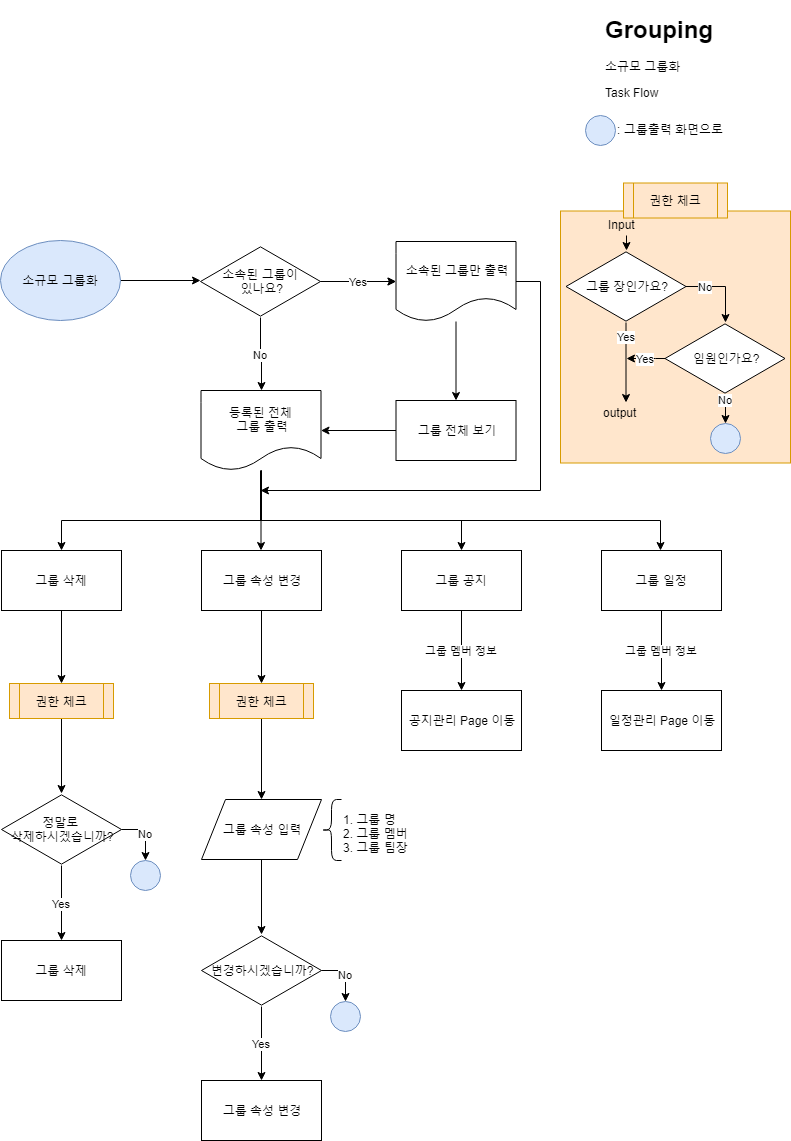

The diagram above was exported from draw.io. Its source (the exported page's mxGraphModel, read from the mxfile embedded in the PNG):
<mxGraphModel dx="778" dy="475" grid="1" gridSize="10" guides="1" tooltips="1" connect="1" arrows="1" fold="1" page="1" pageScale="1" pageWidth="827" pageHeight="1169" math="0" shadow="0">
  <root>
    <mxCell id="0" />
    <mxCell id="1" parent="0" />
    <mxCell id="qtt1Cj91DWAYpgrxKBwd-7" value="" style="edgeStyle=orthogonalEdgeStyle;rounded=0;orthogonalLoop=1;jettySize=auto;html=1;" edge="1" parent="1" source="qtt1Cj91DWAYpgrxKBwd-4">
      <mxGeometry relative="1" as="geometry">
        <mxPoint x="219.9999999999999" y="289.99999999999994" as="targetPoint" />
      </mxGeometry>
    </mxCell>
    <mxCell id="qtt1Cj91DWAYpgrxKBwd-4" value="소규모 그룹화" style="ellipse;whiteSpace=wrap;html=1;fillColor=#dae8fc;strokeColor=#6c8ebf;" vertex="1" parent="1">
      <mxGeometry x="20" y="250" width="120" height="80" as="geometry" />
    </mxCell>
    <mxCell id="qtt1Cj91DWAYpgrxKBwd-5" value="&lt;h1&gt;Grouping&lt;/h1&gt;&lt;p&gt;소규모 그룹화&lt;/p&gt;&lt;p&gt;Task Flow&lt;/p&gt;" style="text;html=1;strokeColor=none;fillColor=none;spacing=5;spacingTop=-20;whiteSpace=wrap;overflow=hidden;rounded=0;" vertex="1" parent="1">
      <mxGeometry x="620" y="20" width="190" height="120" as="geometry" />
    </mxCell>
    <mxCell id="qtt1Cj91DWAYpgrxKBwd-43" value="No" style="edgeStyle=orthogonalEdgeStyle;rounded=0;orthogonalLoop=1;jettySize=auto;html=1;" edge="1" parent="1" source="qtt1Cj91DWAYpgrxKBwd-22" target="qtt1Cj91DWAYpgrxKBwd-36">
      <mxGeometry relative="1" as="geometry" />
    </mxCell>
    <mxCell id="qtt1Cj91DWAYpgrxKBwd-49" value="" style="edgeStyle=orthogonalEdgeStyle;rounded=0;orthogonalLoop=1;jettySize=auto;html=1;" edge="1" parent="1" source="qtt1Cj91DWAYpgrxKBwd-22" target="qtt1Cj91DWAYpgrxKBwd-45">
      <mxGeometry relative="1" as="geometry">
        <mxPoint x="420" y="291" as="targetPoint" />
      </mxGeometry>
    </mxCell>
    <mxCell id="qtt1Cj91DWAYpgrxKBwd-55" value="Yes" style="edgeStyle=orthogonalEdgeStyle;rounded=0;orthogonalLoop=1;jettySize=auto;html=1;" edge="1" parent="1" source="qtt1Cj91DWAYpgrxKBwd-22" target="qtt1Cj91DWAYpgrxKBwd-45">
      <mxGeometry relative="1" as="geometry" />
    </mxCell>
    <mxCell id="qtt1Cj91DWAYpgrxKBwd-22" value="소속된 그룹이&lt;br&gt;&amp;nbsp;있나요?" style="html=1;whiteSpace=wrap;aspect=fixed;shape=isoRectangle;" vertex="1" parent="1">
      <mxGeometry x="220" y="255" width="120" height="72" as="geometry" />
    </mxCell>
    <mxCell id="qtt1Cj91DWAYpgrxKBwd-54" value="" style="edgeStyle=orthogonalEdgeStyle;rounded=0;orthogonalLoop=1;jettySize=auto;html=1;" edge="1" parent="1" source="qtt1Cj91DWAYpgrxKBwd-23" target="qtt1Cj91DWAYpgrxKBwd-36">
      <mxGeometry relative="1" as="geometry" />
    </mxCell>
    <mxCell id="qtt1Cj91DWAYpgrxKBwd-23" value="그룹 전체 보기" style="rounded=0;whiteSpace=wrap;html=1;" vertex="1" parent="1">
      <mxGeometry x="415.5" y="410" width="120" height="60" as="geometry" />
    </mxCell>
    <mxCell id="qtt1Cj91DWAYpgrxKBwd-57" value="" style="edgeStyle=orthogonalEdgeStyle;rounded=0;orthogonalLoop=1;jettySize=auto;html=1;" edge="1" parent="1" source="qtt1Cj91DWAYpgrxKBwd-36">
      <mxGeometry relative="1" as="geometry">
        <mxPoint x="280.5000000000001" y="560" as="targetPoint" />
      </mxGeometry>
    </mxCell>
    <mxCell id="qtt1Cj91DWAYpgrxKBwd-36" value="등록된 전체 &lt;br&gt;그룹 출력" style="shape=document;whiteSpace=wrap;html=1;boundedLbl=1;" vertex="1" parent="1">
      <mxGeometry x="220.5" y="400" width="120" height="80" as="geometry" />
    </mxCell>
    <mxCell id="qtt1Cj91DWAYpgrxKBwd-53" value="" style="edgeStyle=orthogonalEdgeStyle;rounded=0;orthogonalLoop=1;jettySize=auto;html=1;" edge="1" parent="1" source="qtt1Cj91DWAYpgrxKBwd-45" target="qtt1Cj91DWAYpgrxKBwd-23">
      <mxGeometry relative="1" as="geometry" />
    </mxCell>
    <mxCell id="qtt1Cj91DWAYpgrxKBwd-59" value="" style="edgeStyle=orthogonalEdgeStyle;rounded=0;orthogonalLoop=1;jettySize=auto;html=1;" edge="1" parent="1" source="qtt1Cj91DWAYpgrxKBwd-45">
      <mxGeometry relative="1" as="geometry">
        <mxPoint x="280" y="500" as="targetPoint" />
        <Array as="points">
          <mxPoint x="560" y="291" />
          <mxPoint x="560" y="500" />
        </Array>
      </mxGeometry>
    </mxCell>
    <mxCell id="qtt1Cj91DWAYpgrxKBwd-45" value="소속된 그룹만 출력" style="shape=document;whiteSpace=wrap;html=1;boundedLbl=1;" vertex="1" parent="1">
      <mxGeometry x="415.5" y="251" width="120" height="80" as="geometry" />
    </mxCell>
    <mxCell id="qtt1Cj91DWAYpgrxKBwd-148" value="" style="edgeStyle=orthogonalEdgeStyle;rounded=0;orthogonalLoop=1;jettySize=auto;html=1;" edge="1" parent="1" source="qtt1Cj91DWAYpgrxKBwd-60" target="qtt1Cj91DWAYpgrxKBwd-147">
      <mxGeometry relative="1" as="geometry" />
    </mxCell>
    <mxCell id="qtt1Cj91DWAYpgrxKBwd-60" value="그룹 속성 변경" style="rounded=0;whiteSpace=wrap;html=1;" vertex="1" parent="1">
      <mxGeometry x="221" y="560" width="120" height="60" as="geometry" />
    </mxCell>
    <mxCell id="qtt1Cj91DWAYpgrxKBwd-179" value="그룹 멤버 정보" style="edgeStyle=orthogonalEdgeStyle;rounded=0;orthogonalLoop=1;jettySize=auto;html=1;" edge="1" parent="1" source="qtt1Cj91DWAYpgrxKBwd-64" target="qtt1Cj91DWAYpgrxKBwd-178">
      <mxGeometry relative="1" as="geometry" />
    </mxCell>
    <mxCell id="qtt1Cj91DWAYpgrxKBwd-64" value="그룹 공지" style="rounded=0;whiteSpace=wrap;html=1;" vertex="1" parent="1">
      <mxGeometry x="421" y="560" width="120" height="60" as="geometry" />
    </mxCell>
    <mxCell id="qtt1Cj91DWAYpgrxKBwd-178" value="공지관리 Page 이동" style="rounded=0;whiteSpace=wrap;html=1;" vertex="1" parent="1">
      <mxGeometry x="421" y="700" width="120" height="60" as="geometry" />
    </mxCell>
    <mxCell id="qtt1Cj91DWAYpgrxKBwd-128" value="" style="edgeStyle=orthogonalEdgeStyle;rounded=0;orthogonalLoop=1;jettySize=auto;html=1;" edge="1" parent="1" source="qtt1Cj91DWAYpgrxKBwd-62" target="qtt1Cj91DWAYpgrxKBwd-127">
      <mxGeometry relative="1" as="geometry" />
    </mxCell>
    <mxCell id="qtt1Cj91DWAYpgrxKBwd-62" value="그룹 삭제" style="rounded=0;whiteSpace=wrap;html=1;" vertex="1" parent="1">
      <mxGeometry x="21" y="560" width="120" height="60" as="geometry" />
    </mxCell>
    <mxCell id="qtt1Cj91DWAYpgrxKBwd-67" value="" style="edgeStyle=orthogonalEdgeStyle;rounded=0;orthogonalLoop=1;jettySize=auto;html=1;" edge="1" parent="1" source="qtt1Cj91DWAYpgrxKBwd-36" target="qtt1Cj91DWAYpgrxKBwd-62">
      <mxGeometry relative="1" as="geometry">
        <mxPoint x="280.5000000000001" y="560" as="targetPoint" />
        <Array as="points">
          <mxPoint x="281" y="530" />
          <mxPoint x="81" y="530" />
        </Array>
      </mxGeometry>
    </mxCell>
    <mxCell id="qtt1Cj91DWAYpgrxKBwd-70" value="" style="edgeStyle=orthogonalEdgeStyle;rounded=0;orthogonalLoop=1;jettySize=auto;html=1;" edge="1" parent="1" source="qtt1Cj91DWAYpgrxKBwd-36" target="qtt1Cj91DWAYpgrxKBwd-64">
      <mxGeometry relative="1" as="geometry">
        <mxPoint x="280.5000000000001" y="560" as="targetPoint" />
        <Array as="points">
          <mxPoint x="281" y="530" />
          <mxPoint x="481" y="530" />
        </Array>
      </mxGeometry>
    </mxCell>
    <mxCell id="qtt1Cj91DWAYpgrxKBwd-102" value="" style="group" vertex="1" connectable="0" parent="1">
      <mxGeometry x="605" y="125" width="150" height="30" as="geometry" />
    </mxCell>
    <mxCell id="qtt1Cj91DWAYpgrxKBwd-79" value="" style="ellipse;whiteSpace=wrap;html=1;aspect=fixed;fillColor=#dae8fc;strokeColor=#6c8ebf;" vertex="1" parent="qtt1Cj91DWAYpgrxKBwd-102">
      <mxGeometry width="30" height="30" as="geometry" />
    </mxCell>
    <mxCell id="qtt1Cj91DWAYpgrxKBwd-80" value=": 그룹출력 화면으로" style="text;html=1;resizable=0;points=[];autosize=1;align=left;verticalAlign=top;spacingTop=-4;" vertex="1" parent="qtt1Cj91DWAYpgrxKBwd-102">
      <mxGeometry x="30" y="5" width="120" height="20" as="geometry" />
    </mxCell>
    <mxCell id="qtt1Cj91DWAYpgrxKBwd-136" value="" style="edgeStyle=orthogonalEdgeStyle;rounded=0;orthogonalLoop=1;jettySize=auto;html=1;" edge="1" parent="1" source="qtt1Cj91DWAYpgrxKBwd-127" target="qtt1Cj91DWAYpgrxKBwd-135">
      <mxGeometry relative="1" as="geometry" />
    </mxCell>
    <mxCell id="qtt1Cj91DWAYpgrxKBwd-127" value="권한 체크" style="shape=process;whiteSpace=wrap;html=1;backgroundOutline=1;fillColor=#ffe6cc;strokeColor=#d79b00;" vertex="1" parent="1">
      <mxGeometry x="29" y="693" width="104" height="35" as="geometry" />
    </mxCell>
    <mxCell id="qtt1Cj91DWAYpgrxKBwd-132" value="" style="group" vertex="1" connectable="0" parent="1">
      <mxGeometry x="580" y="192.5" width="230" height="330" as="geometry" />
    </mxCell>
    <mxCell id="qtt1Cj91DWAYpgrxKBwd-126" value="" style="group" vertex="1" connectable="0" parent="qtt1Cj91DWAYpgrxKBwd-132">
      <mxGeometry width="230" height="330" as="geometry" />
    </mxCell>
    <mxCell id="qtt1Cj91DWAYpgrxKBwd-124" value="" style="rounded=0;whiteSpace=wrap;html=1;fillColor=#ffe6cc;strokeColor=#d79b00;" vertex="1" parent="qtt1Cj91DWAYpgrxKBwd-126">
      <mxGeometry y="28" width="230" height="252" as="geometry" />
    </mxCell>
    <mxCell id="qtt1Cj91DWAYpgrxKBwd-106" value="그룹 장인가요?" style="html=1;whiteSpace=wrap;aspect=fixed;shape=isoRectangle;" vertex="1" parent="qtt1Cj91DWAYpgrxKBwd-126">
      <mxGeometry x="5.5" y="67.5" width="120" height="72" as="geometry" />
    </mxCell>
    <mxCell id="qtt1Cj91DWAYpgrxKBwd-105" value="Yes" style="edgeStyle=orthogonalEdgeStyle;rounded=0;orthogonalLoop=1;jettySize=auto;html=1;" edge="1" parent="qtt1Cj91DWAYpgrxKBwd-126" source="qtt1Cj91DWAYpgrxKBwd-106">
      <mxGeometry x="-0.65" relative="1" as="geometry">
        <mxPoint as="offset" />
        <mxPoint x="65.5" y="219.5" as="targetPoint" />
      </mxGeometry>
    </mxCell>
    <mxCell id="qtt1Cj91DWAYpgrxKBwd-109" value="Yes" style="edgeStyle=orthogonalEdgeStyle;rounded=0;orthogonalLoop=1;jettySize=auto;html=1;" edge="1" parent="qtt1Cj91DWAYpgrxKBwd-126" source="qtt1Cj91DWAYpgrxKBwd-111">
      <mxGeometry x="0.0332" relative="1" as="geometry">
        <mxPoint x="65.97058823529414" y="175.08823529411757" as="targetPoint" />
        <Array as="points">
          <mxPoint x="94.5" y="175.5" />
          <mxPoint x="94.5" y="175.5" />
        </Array>
        <mxPoint as="offset" />
      </mxGeometry>
    </mxCell>
    <mxCell id="qtt1Cj91DWAYpgrxKBwd-111" value="임원인가요?" style="html=1;whiteSpace=wrap;aspect=fixed;shape=isoRectangle;" vertex="1" parent="qtt1Cj91DWAYpgrxKBwd-126">
      <mxGeometry x="104.5" y="139.5" width="120" height="72" as="geometry" />
    </mxCell>
    <mxCell id="qtt1Cj91DWAYpgrxKBwd-104" value="No" style="edgeStyle=orthogonalEdgeStyle;rounded=0;orthogonalLoop=1;jettySize=auto;html=1;" edge="1" parent="qtt1Cj91DWAYpgrxKBwd-126" source="qtt1Cj91DWAYpgrxKBwd-106" target="qtt1Cj91DWAYpgrxKBwd-111">
      <mxGeometry x="-0.4953" relative="1" as="geometry">
        <Array as="points">
          <mxPoint x="164.5" y="103.5" />
        </Array>
        <mxPoint as="offset" />
      </mxGeometry>
    </mxCell>
    <mxCell id="qtt1Cj91DWAYpgrxKBwd-112" value="" style="ellipse;whiteSpace=wrap;html=1;aspect=fixed;fillColor=#dae8fc;strokeColor=#6c8ebf;" vertex="1" parent="qtt1Cj91DWAYpgrxKBwd-126">
      <mxGeometry x="149.5" y="240.33333333333326" width="30" height="30" as="geometry" />
    </mxCell>
    <mxCell id="qtt1Cj91DWAYpgrxKBwd-110" value="No" style="edgeStyle=orthogonalEdgeStyle;rounded=0;orthogonalLoop=1;jettySize=auto;html=1;entryX=0.5;entryY=0;entryDx=0;entryDy=0;" edge="1" parent="qtt1Cj91DWAYpgrxKBwd-126" source="qtt1Cj91DWAYpgrxKBwd-111" target="qtt1Cj91DWAYpgrxKBwd-112">
      <mxGeometry x="-0.6257" relative="1" as="geometry">
        <mxPoint x="244.5" y="175.5" as="sourcePoint" />
        <mxPoint x="244.5" y="203.5" as="targetPoint" />
        <Array as="points">
          <mxPoint x="164.5" y="223.5" />
          <mxPoint x="164.5" y="223.5" />
        </Array>
        <mxPoint as="offset" />
      </mxGeometry>
    </mxCell>
    <mxCell id="qtt1Cj91DWAYpgrxKBwd-101" value="권한 체크" style="shape=process;whiteSpace=wrap;html=1;backgroundOutline=1;fillColor=#ffe6cc;strokeColor=#d79b00;" vertex="1" parent="qtt1Cj91DWAYpgrxKBwd-126">
      <mxGeometry x="63" width="104" height="35" as="geometry" />
    </mxCell>
    <mxCell id="qtt1Cj91DWAYpgrxKBwd-119" value="" style="group" vertex="1" connectable="0" parent="qtt1Cj91DWAYpgrxKBwd-126">
      <mxGeometry x="45.5" y="32.5" width="40" height="35" as="geometry" />
    </mxCell>
    <mxCell id="qtt1Cj91DWAYpgrxKBwd-114" value="" style="edgeStyle=orthogonalEdgeStyle;rounded=0;orthogonalLoop=1;jettySize=auto;html=1;" edge="1" parent="qtt1Cj91DWAYpgrxKBwd-119" source="qtt1Cj91DWAYpgrxKBwd-115">
      <mxGeometry relative="1" as="geometry">
        <mxPoint x="20.5" y="15" as="sourcePoint" />
        <mxPoint x="20" y="35" as="targetPoint" />
        <Array as="points">
          <mxPoint x="19.5" y="35" />
        </Array>
      </mxGeometry>
    </mxCell>
    <mxCell id="qtt1Cj91DWAYpgrxKBwd-115" value="Input" style="text;html=1;resizable=0;points=[];autosize=1;align=left;verticalAlign=top;spacingTop=-4;" vertex="1" parent="qtt1Cj91DWAYpgrxKBwd-119">
      <mxGeometry width="40" height="20" as="geometry" />
    </mxCell>
    <mxCell id="qtt1Cj91DWAYpgrxKBwd-121" value="output" style="text;html=1;resizable=0;points=[];autosize=1;align=left;verticalAlign=top;spacingTop=-4;" vertex="1" parent="qtt1Cj91DWAYpgrxKBwd-126">
      <mxGeometry x="40.5" y="220.3571428571429" width="50" height="20" as="geometry" />
    </mxCell>
    <mxCell id="qtt1Cj91DWAYpgrxKBwd-141" value="Yes" style="edgeStyle=orthogonalEdgeStyle;rounded=0;orthogonalLoop=1;jettySize=auto;html=1;" edge="1" parent="1" source="qtt1Cj91DWAYpgrxKBwd-135" target="qtt1Cj91DWAYpgrxKBwd-139">
      <mxGeometry relative="1" as="geometry" />
    </mxCell>
    <mxCell id="qtt1Cj91DWAYpgrxKBwd-143" value="No" style="edgeStyle=orthogonalEdgeStyle;rounded=0;orthogonalLoop=1;jettySize=auto;html=1;" edge="1" parent="1" source="qtt1Cj91DWAYpgrxKBwd-135" target="qtt1Cj91DWAYpgrxKBwd-144">
      <mxGeometry relative="1" as="geometry">
        <mxPoint x="160" y="870" as="targetPoint" />
        <Array as="points">
          <mxPoint x="165" y="839" />
        </Array>
      </mxGeometry>
    </mxCell>
    <mxCell id="qtt1Cj91DWAYpgrxKBwd-135" value="정말로 &lt;br&gt;삭제하시겠습니까?" style="html=1;whiteSpace=wrap;aspect=fixed;shape=isoRectangle;" vertex="1" parent="1">
      <mxGeometry x="21" y="803" width="120" height="72" as="geometry" />
    </mxCell>
    <mxCell id="qtt1Cj91DWAYpgrxKBwd-139" value="그룹 삭제" style="rounded=0;whiteSpace=wrap;html=1;" vertex="1" parent="1">
      <mxGeometry x="21" y="950" width="120" height="60" as="geometry" />
    </mxCell>
    <mxCell id="qtt1Cj91DWAYpgrxKBwd-144" value="" style="ellipse;whiteSpace=wrap;html=1;aspect=fixed;fillColor=#dae8fc;strokeColor=#6c8ebf;" vertex="1" parent="1">
      <mxGeometry x="150" y="870" width="30" height="30" as="geometry" />
    </mxCell>
    <mxCell id="qtt1Cj91DWAYpgrxKBwd-153" value="" style="edgeStyle=orthogonalEdgeStyle;rounded=0;orthogonalLoop=1;jettySize=auto;html=1;" edge="1" parent="1" source="qtt1Cj91DWAYpgrxKBwd-147" target="qtt1Cj91DWAYpgrxKBwd-154">
      <mxGeometry relative="1" as="geometry">
        <mxPoint x="281" y="808" as="targetPoint" />
      </mxGeometry>
    </mxCell>
    <mxCell id="qtt1Cj91DWAYpgrxKBwd-147" value="권한 체크" style="shape=process;whiteSpace=wrap;html=1;backgroundOutline=1;fillColor=#ffe6cc;strokeColor=#d79b00;" vertex="1" parent="1">
      <mxGeometry x="229" y="693" width="104" height="35" as="geometry" />
    </mxCell>
    <mxCell id="qtt1Cj91DWAYpgrxKBwd-162" value="" style="edgeStyle=orthogonalEdgeStyle;rounded=0;orthogonalLoop=1;jettySize=auto;html=1;" edge="1" parent="1" source="qtt1Cj91DWAYpgrxKBwd-154" target="qtt1Cj91DWAYpgrxKBwd-161">
      <mxGeometry relative="1" as="geometry" />
    </mxCell>
    <mxCell id="qtt1Cj91DWAYpgrxKBwd-154" value="그룹 속성 입력" style="shape=parallelogram;perimeter=parallelogramPerimeter;whiteSpace=wrap;html=1;" vertex="1" parent="1">
      <mxGeometry x="221" y="809" width="120" height="60" as="geometry" />
    </mxCell>
    <mxCell id="qtt1Cj91DWAYpgrxKBwd-157" value="" style="shape=curlyBracket;whiteSpace=wrap;html=1;rounded=1;" vertex="1" parent="1">
      <mxGeometry x="341" y="809" width="20" height="61" as="geometry" />
    </mxCell>
    <mxCell id="qtt1Cj91DWAYpgrxKBwd-158" value="1. 그룹 명&lt;br&gt;2. 그룹 멤버&lt;br&gt;3. 그룹 팀장&lt;br&gt;" style="text;html=1;resizable=0;points=[];autosize=1;align=left;verticalAlign=top;spacingTop=-4;" vertex="1" parent="1">
      <mxGeometry x="361" y="819.5" width="80" height="40" as="geometry" />
    </mxCell>
    <mxCell id="qtt1Cj91DWAYpgrxKBwd-171" value="Yes" style="edgeStyle=orthogonalEdgeStyle;rounded=0;orthogonalLoop=1;jettySize=auto;html=1;" edge="1" parent="1" source="qtt1Cj91DWAYpgrxKBwd-161" target="qtt1Cj91DWAYpgrxKBwd-170">
      <mxGeometry relative="1" as="geometry" />
    </mxCell>
    <mxCell id="qtt1Cj91DWAYpgrxKBwd-161" value="변경하시겠습니까?" style="html=1;whiteSpace=wrap;aspect=fixed;shape=isoRectangle;" vertex="1" parent="1">
      <mxGeometry x="221" y="944" width="120" height="72" as="geometry" />
    </mxCell>
    <mxCell id="qtt1Cj91DWAYpgrxKBwd-168" value="No" style="edgeStyle=orthogonalEdgeStyle;rounded=0;orthogonalLoop=1;jettySize=auto;html=1;" edge="1" parent="1" target="qtt1Cj91DWAYpgrxKBwd-169">
      <mxGeometry relative="1" as="geometry">
        <mxPoint x="341" y="980" as="sourcePoint" />
        <mxPoint x="360" y="1011" as="targetPoint" />
        <Array as="points">
          <mxPoint x="365" y="980" />
        </Array>
      </mxGeometry>
    </mxCell>
    <mxCell id="qtt1Cj91DWAYpgrxKBwd-169" value="" style="ellipse;whiteSpace=wrap;html=1;aspect=fixed;fillColor=#dae8fc;strokeColor=#6c8ebf;" vertex="1" parent="1">
      <mxGeometry x="350" y="1011" width="30" height="30" as="geometry" />
    </mxCell>
    <mxCell id="qtt1Cj91DWAYpgrxKBwd-170" value="그룹 속성 변경" style="rounded=0;whiteSpace=wrap;html=1;" vertex="1" parent="1">
      <mxGeometry x="221" y="1090" width="120" height="60" as="geometry" />
    </mxCell>
    <mxCell id="qtt1Cj91DWAYpgrxKBwd-173" value="" style="edgeStyle=orthogonalEdgeStyle;rounded=0;orthogonalLoop=1;jettySize=auto;html=1;" edge="1" parent="1" source="qtt1Cj91DWAYpgrxKBwd-36" target="qtt1Cj91DWAYpgrxKBwd-176">
      <mxGeometry relative="1" as="geometry">
        <mxPoint x="680.4285714285716" y="620" as="targetPoint" />
        <Array as="points">
          <mxPoint x="280" y="530" />
          <mxPoint x="680" y="530" />
        </Array>
      </mxGeometry>
    </mxCell>
    <mxCell id="qtt1Cj91DWAYpgrxKBwd-181" value="그룹 멤버 정보" style="edgeStyle=orthogonalEdgeStyle;rounded=0;orthogonalLoop=1;jettySize=auto;html=1;" edge="1" parent="1" source="qtt1Cj91DWAYpgrxKBwd-176" target="qtt1Cj91DWAYpgrxKBwd-180">
      <mxGeometry relative="1" as="geometry">
        <mxPoint as="offset" />
      </mxGeometry>
    </mxCell>
    <mxCell id="qtt1Cj91DWAYpgrxKBwd-176" value="그룹 일정" style="rounded=0;whiteSpace=wrap;html=1;" vertex="1" parent="1">
      <mxGeometry x="621" y="560" width="120" height="60" as="geometry" />
    </mxCell>
    <mxCell id="qtt1Cj91DWAYpgrxKBwd-180" value="일정관리 Page 이동" style="rounded=0;whiteSpace=wrap;html=1;" vertex="1" parent="1">
      <mxGeometry x="621" y="700" width="120" height="60" as="geometry" />
    </mxCell>
  </root>
</mxGraphModel>